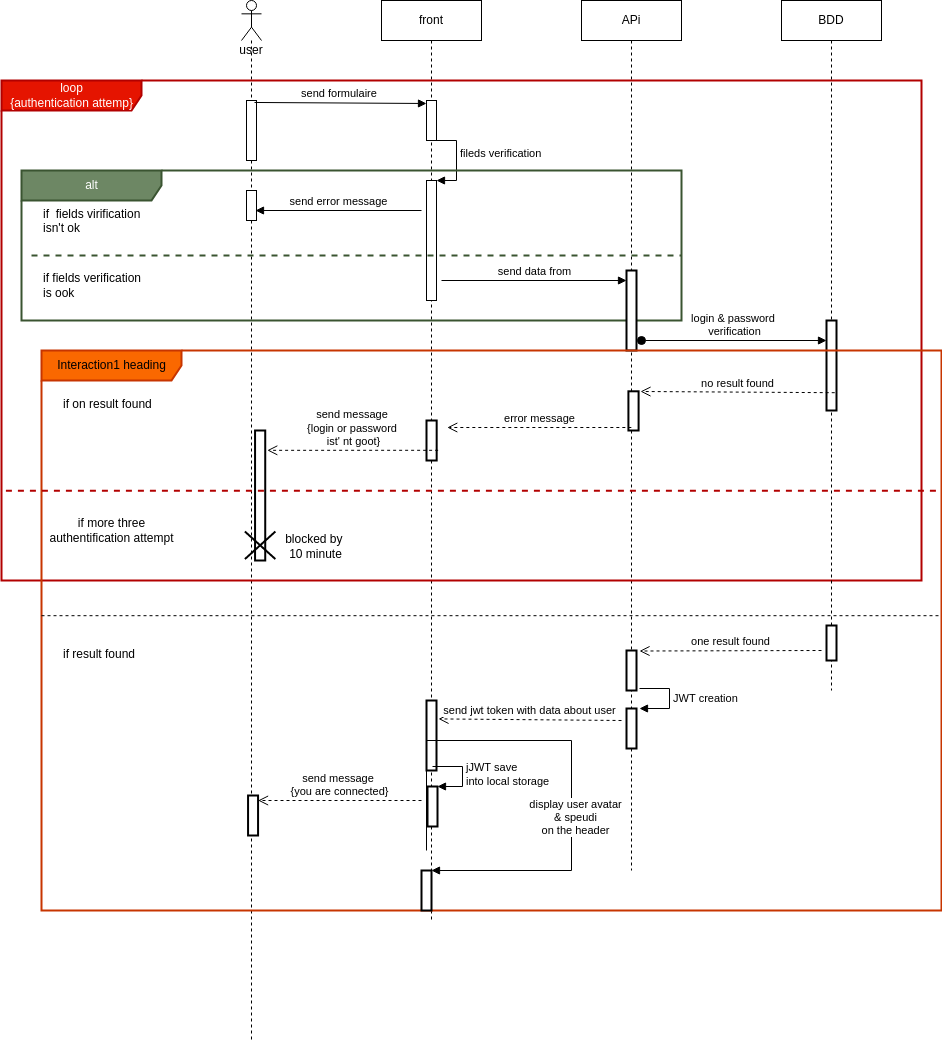

The diagram above was exported from draw.io. Its source (the exported page's mxGraphModel, read from the mxfile embedded in the PNG):
<mxGraphModel dx="1909" dy="409" grid="1" gridSize="10" guides="1" tooltips="1" connect="1" arrows="1" fold="1" page="1" pageScale="1" pageWidth="827" pageHeight="1169" math="0" shadow="0">
  <root>
    <mxCell id="0" />
    <mxCell id="1" parent="0" />
    <mxCell id="4" value="user" style="shape=umlLifeline;participant=umlActor;perimeter=lifelinePerimeter;whiteSpace=wrap;html=1;container=1;collapsible=0;recursiveResize=0;verticalAlign=top;spacingTop=36;outlineConnect=0;" parent="1" vertex="1">
      <mxGeometry x="60" y="40" width="20" height="1040" as="geometry" />
    </mxCell>
    <mxCell id="5" value="front" style="shape=umlLifeline;perimeter=lifelinePerimeter;whiteSpace=wrap;html=1;container=1;collapsible=0;recursiveResize=0;outlineConnect=0;" parent="1" vertex="1">
      <mxGeometry x="200" y="40" width="100" height="920" as="geometry" />
    </mxCell>
    <mxCell id="6" value="APi" style="shape=umlLifeline;perimeter=lifelinePerimeter;whiteSpace=wrap;html=1;container=1;collapsible=0;recursiveResize=0;outlineConnect=0;" parent="1" vertex="1">
      <mxGeometry x="400" y="40" width="100" height="870" as="geometry" />
    </mxCell>
    <mxCell id="8" value="loop&lt;br&gt;{authentication attemp}" style="shape=umlFrame;tabWidth=110;tabHeight=30;tabPosition=left;html=1;boundedLbl=1;labelInHeader=1;width=140;height=30;fillColor=#e51400;fontColor=#ffffff;strokeColor=#B20000;container=0;strokeWidth=2;" parent="1" vertex="1">
      <mxGeometry x="-180" y="120" width="920" height="500" as="geometry" />
    </mxCell>
    <mxCell id="7" value="BDD" style="shape=umlLifeline;perimeter=lifelinePerimeter;whiteSpace=wrap;html=1;container=1;collapsible=0;recursiveResize=0;outlineConnect=0;" parent="1" vertex="1">
      <mxGeometry x="600" y="40" width="100" height="690" as="geometry" />
    </mxCell>
    <mxCell id="12" value="" style="html=1;points=[];perimeter=orthogonalPerimeter;" parent="1" vertex="1">
      <mxGeometry x="65" y="140" width="10" height="60" as="geometry" />
    </mxCell>
    <mxCell id="13" value="send formulaire&amp;nbsp;" style="html=1;verticalAlign=bottom;endArrow=block;exitX=0.8;exitY=-0.017;exitDx=0;exitDy=0;exitPerimeter=0;" parent="1" edge="1">
      <mxGeometry relative="1" as="geometry">
        <mxPoint x="73" y="141.98000000000002" as="sourcePoint" />
        <mxPoint x="245" y="143" as="targetPoint" />
      </mxGeometry>
    </mxCell>
    <mxCell id="15" value="" style="html=1;points=[];perimeter=orthogonalPerimeter;" parent="1" vertex="1">
      <mxGeometry x="245" y="140" width="10" height="40" as="geometry" />
    </mxCell>
    <mxCell id="16" value="" style="html=1;points=[];perimeter=orthogonalPerimeter;" parent="1" vertex="1">
      <mxGeometry x="245" y="220" width="10" height="120" as="geometry" />
    </mxCell>
    <mxCell id="17" value="fileds verification" style="edgeStyle=orthogonalEdgeStyle;html=1;align=left;spacingLeft=2;endArrow=block;rounded=0;entryX=1;entryY=0;" parent="1" target="16" edge="1">
      <mxGeometry relative="1" as="geometry">
        <mxPoint x="260" y="180" as="sourcePoint" />
        <Array as="points">
          <mxPoint x="250" y="180" />
          <mxPoint x="275" y="180" />
          <mxPoint x="275" y="240" />
        </Array>
      </mxGeometry>
    </mxCell>
    <mxCell id="25" value="alt" style="shape=umlFrame;tabWidth=110;tabHeight=30;tabPosition=left;html=1;boundedLbl=1;labelInHeader=1;width=140;height=30;fillColor=#6d8764;fontColor=#ffffff;strokeColor=#3A5431;container=0;strokeWidth=2;" parent="1" vertex="1">
      <mxGeometry x="-160" y="210" width="660" height="150" as="geometry" />
    </mxCell>
    <mxCell id="26" value="if  fields virification&#10;isn't ok" style="text" parent="1" vertex="1">
      <mxGeometry x="-160" y="200" width="100" height="50" as="geometry">
        <mxPoint x="20" y="40" as="offset" />
      </mxGeometry>
    </mxCell>
    <mxCell id="27" value="" style="line;strokeWidth=2;dashed=1;labelPosition=center;verticalLabelPosition=bottom;align=left;verticalAlign=top;spacingLeft=20;spacingTop=15;fillColor=#6d8764;fontColor=#ffffff;strokeColor=#3A5431;" parent="1" vertex="1">
      <mxGeometry x="-150" y="290" width="650" height="10" as="geometry" />
    </mxCell>
    <mxCell id="28" value="" style="html=1;points=[];perimeter=orthogonalPerimeter;" parent="1" vertex="1">
      <mxGeometry x="65" y="230" width="10" height="30" as="geometry" />
    </mxCell>
    <mxCell id="29" value="send error message" style="html=1;verticalAlign=bottom;endArrow=block;entryX=0.9;entryY=0.667;entryDx=0;entryDy=0;entryPerimeter=0;" parent="1" target="28" edge="1">
      <mxGeometry width="80" relative="1" as="geometry">
        <mxPoint x="240" y="250" as="sourcePoint" />
        <mxPoint x="240" y="250" as="targetPoint" />
      </mxGeometry>
    </mxCell>
    <mxCell id="30" value="send data from" style="html=1;verticalAlign=bottom;endArrow=block;" parent="1" target="31" edge="1">
      <mxGeometry width="80" relative="1" as="geometry">
        <mxPoint x="260" y="320" as="sourcePoint" />
        <mxPoint x="340" y="320" as="targetPoint" />
      </mxGeometry>
    </mxCell>
    <mxCell id="31" value="" style="html=1;points=[];perimeter=orthogonalPerimeter;strokeWidth=2;" parent="1" vertex="1">
      <mxGeometry x="445" y="310" width="10" height="80" as="geometry" />
    </mxCell>
    <mxCell id="32" value="" style="html=1;points=[];perimeter=orthogonalPerimeter;strokeWidth=2;" parent="1" vertex="1">
      <mxGeometry x="645" y="360" width="10" height="90" as="geometry" />
    </mxCell>
    <mxCell id="33" value="login &amp;amp; password&amp;nbsp;&lt;br&gt;verification" style="html=1;verticalAlign=bottom;startArrow=oval;startFill=1;endArrow=block;startSize=8;" parent="1" target="32" edge="1">
      <mxGeometry width="60" relative="1" as="geometry">
        <mxPoint x="460" y="380" as="sourcePoint" />
        <mxPoint x="520" y="380" as="targetPoint" />
      </mxGeometry>
    </mxCell>
    <mxCell id="37" value="Interaction1 heading" style="shape=umlFrame;tabWidth=110;tabHeight=30;tabPosition=left;html=1;boundedLbl=1;labelInHeader=1;width=140;height=30;strokeWidth=2;fillColor=#fa6800;fontColor=#000000;strokeColor=#C73500;" parent="1" vertex="1">
      <mxGeometry x="-140" y="390" width="900" height="560" as="geometry" />
    </mxCell>
    <mxCell id="38" value="if on result found" style="text;strokeWidth=2;" parent="37" vertex="1">
      <mxGeometry width="100" height="20" relative="1" as="geometry">
        <mxPoint x="20" y="40" as="offset" />
      </mxGeometry>
    </mxCell>
    <mxCell id="39" value="if result found" style="line;strokeWidth=1;dashed=1;labelPosition=center;verticalLabelPosition=bottom;align=left;verticalAlign=top;spacingLeft=20;spacingTop=15;" parent="37" vertex="1">
      <mxGeometry y="255" width="900" height="20.4" as="geometry" />
    </mxCell>
    <mxCell id="40" value="" style="html=1;points=[];perimeter=orthogonalPerimeter;strokeWidth=2;" parent="37" vertex="1">
      <mxGeometry x="586.9152542372881" y="40.8" width="10.169491525423728" height="39.2" as="geometry" />
    </mxCell>
    <mxCell id="41" value="" style="html=1;points=[];perimeter=orthogonalPerimeter;strokeWidth=2;" parent="37" vertex="1">
      <mxGeometry x="384.9954237288136" y="70" width="10.169491525423728" height="40" as="geometry" />
    </mxCell>
    <mxCell id="42" value="" style="html=1;points=[];perimeter=orthogonalPerimeter;strokeWidth=2;" parent="37" vertex="1">
      <mxGeometry x="213.56" y="80" width="10.17" height="130" as="geometry" />
    </mxCell>
    <mxCell id="44" value="" style="shape=umlDestroy;strokeWidth=2;" parent="37" vertex="1">
      <mxGeometry x="203.38677966101693" y="181" width="30.508474576271183" height="27.6" as="geometry" />
    </mxCell>
    <mxCell id="48" value="no result found" style="html=1;verticalAlign=bottom;endArrow=open;dashed=1;endSize=8;entryX=1.188;entryY=0.005;entryDx=0;entryDy=0;entryPerimeter=0;" parent="37" target="40" edge="1">
      <mxGeometry relative="1" as="geometry">
        <mxPoint x="793.2203389830509" y="42.2" as="sourcePoint" />
        <mxPoint x="609.1525423728814" y="40.159999999999854" as="targetPoint" />
      </mxGeometry>
    </mxCell>
    <mxCell id="49" value="error message" style="html=1;verticalAlign=bottom;endArrow=open;dashed=1;endSize=8;entryX=1.4;entryY=0;entryDx=0;entryDy=0;entryPerimeter=0;" parent="37" edge="1">
      <mxGeometry relative="1" as="geometry">
        <mxPoint x="589.8305084745763" y="77" as="sourcePoint" />
        <mxPoint x="405.76271186440675" y="77" as="targetPoint" />
      </mxGeometry>
    </mxCell>
    <mxCell id="50" value="send message&amp;nbsp;&lt;br&gt;{login or password&amp;nbsp;&lt;br&gt;ist' nt goot}" style="html=1;verticalAlign=bottom;endArrow=open;dashed=1;endSize=8;entryX=1.2;entryY=0.667;entryDx=0;entryDy=0;entryPerimeter=0;" parent="37" edge="1">
      <mxGeometry relative="1" as="geometry">
        <mxPoint x="396.6101694915254" y="99.80000000000001" as="sourcePoint" />
        <mxPoint x="225.76271186440678" y="99.82040000000006" as="targetPoint" />
      </mxGeometry>
    </mxCell>
    <mxCell id="10" value="" style="line;strokeWidth=2;dashed=1;labelPosition=center;verticalLabelPosition=bottom;align=left;verticalAlign=top;spacingLeft=20;spacingTop=15;fillColor=#e51400;fontColor=#ffffff;strokeColor=#B20000;fontStyle=1" parent="37" vertex="1">
      <mxGeometry x="-35.59322033898305" y="120" width="935.593220338983" height="40.4" as="geometry" />
    </mxCell>
    <mxCell id="53" value="" style="html=1;points=[];perimeter=orthogonalPerimeter;strokeWidth=2;" parent="37" vertex="1">
      <mxGeometry x="785" y="275" width="10" height="35" as="geometry" />
    </mxCell>
    <mxCell id="54" value="" style="html=1;points=[];perimeter=orthogonalPerimeter;strokeWidth=2;" parent="37" vertex="1">
      <mxGeometry x="585" y="300" width="10" height="40" as="geometry" />
    </mxCell>
    <mxCell id="55" value="one result found" style="html=1;verticalAlign=bottom;endArrow=open;dashed=1;endSize=8;entryX=1.3;entryY=0.013;entryDx=0;entryDy=0;entryPerimeter=0;" parent="37" target="54" edge="1">
      <mxGeometry relative="1" as="geometry">
        <mxPoint x="780" y="300" as="sourcePoint" />
        <mxPoint x="700" y="300" as="targetPoint" />
      </mxGeometry>
    </mxCell>
    <mxCell id="56" value="" style="html=1;points=[];perimeter=orthogonalPerimeter;strokeWidth=2;" parent="37" vertex="1">
      <mxGeometry x="585" y="358" width="10" height="40" as="geometry" />
    </mxCell>
    <mxCell id="57" value="JWT creation" style="edgeStyle=orthogonalEdgeStyle;html=1;align=left;spacingLeft=2;endArrow=block;rounded=0;" parent="37" edge="1">
      <mxGeometry relative="1" as="geometry">
        <mxPoint x="598" y="338" as="sourcePoint" />
        <Array as="points">
          <mxPoint x="628" y="338" />
        </Array>
        <mxPoint x="598" y="358" as="targetPoint" />
      </mxGeometry>
    </mxCell>
    <mxCell id="58" value="" style="html=1;points=[];perimeter=orthogonalPerimeter;strokeWidth=2;" parent="37" vertex="1">
      <mxGeometry x="385" y="350" width="10" height="70" as="geometry" />
    </mxCell>
    <mxCell id="59" value="send jwt token with data about user" style="html=1;verticalAlign=bottom;endArrow=open;dashed=1;endSize=8;entryX=1.2;entryY=0.263;entryDx=0;entryDy=0;entryPerimeter=0;" parent="37" target="58" edge="1">
      <mxGeometry relative="1" as="geometry">
        <mxPoint x="580" y="370" as="sourcePoint" />
        <mxPoint x="500" y="370" as="targetPoint" />
      </mxGeometry>
    </mxCell>
    <mxCell id="60" value="" style="html=1;points=[];perimeter=orthogonalPerimeter;strokeWidth=2;" parent="37" vertex="1">
      <mxGeometry x="386" y="436" width="10" height="40" as="geometry" />
    </mxCell>
    <mxCell id="61" value="jJWT save&amp;nbsp;&lt;br&gt;into local storage" style="edgeStyle=orthogonalEdgeStyle;html=1;align=left;spacingLeft=2;endArrow=block;rounded=0;entryX=1;entryY=0;" parent="37" target="60" edge="1">
      <mxGeometry relative="1" as="geometry">
        <mxPoint x="391" y="416" as="sourcePoint" />
        <Array as="points">
          <mxPoint x="421" y="416" />
        </Array>
      </mxGeometry>
    </mxCell>
    <mxCell id="62" value="blocked by&amp;nbsp;&lt;br&gt;10 minute" style="text;html=1;resizable=0;autosize=1;align=center;verticalAlign=middle;points=[];fillColor=none;strokeColor=none;rounded=0;" parent="37" vertex="1">
      <mxGeometry x="233.89999999999998" y="180.99999999999994" width="80" height="30" as="geometry" />
    </mxCell>
    <mxCell id="63" value="send message&amp;nbsp;&lt;br&gt;{you are connected}" style="html=1;verticalAlign=bottom;endArrow=open;dashed=1;endSize=8;" parent="37" target="64" edge="1">
      <mxGeometry relative="1" as="geometry">
        <mxPoint x="380" y="450" as="sourcePoint" />
        <mxPoint x="300" y="450" as="targetPoint" />
      </mxGeometry>
    </mxCell>
    <mxCell id="64" value="" style="html=1;points=[];perimeter=orthogonalPerimeter;strokeWidth=2;" parent="37" vertex="1">
      <mxGeometry x="206.56" y="445" width="10" height="40" as="geometry" />
    </mxCell>
    <mxCell id="67" value="" style="html=1;points=[];perimeter=orthogonalPerimeter;strokeWidth=2;" parent="37" vertex="1">
      <mxGeometry x="380" y="520" width="10" height="40" as="geometry" />
    </mxCell>
    <mxCell id="68" value="" style="edgeStyle=orthogonalEdgeStyle;html=1;align=left;spacingLeft=2;endArrow=block;rounded=0;entryX=1;entryY=0;" parent="37" target="67" edge="1">
      <mxGeometry relative="1" as="geometry">
        <mxPoint x="385" y="500" as="sourcePoint" />
        <Array as="points">
          <mxPoint x="385" y="390" />
          <mxPoint x="530" y="390" />
          <mxPoint x="530" y="520" />
        </Array>
      </mxGeometry>
    </mxCell>
    <mxCell id="69" value="display user avatar&lt;br&gt;&amp;amp; speudi&lt;br&gt;on the header" style="edgeLabel;html=1;align=center;verticalAlign=middle;resizable=0;points=[];" parent="68" vertex="1" connectable="0">
      <mxGeometry x="0.261" y="3" relative="1" as="geometry">
        <mxPoint as="offset" />
      </mxGeometry>
    </mxCell>
    <mxCell id="72" value="if more three&lt;br&gt;authentification attempt" style="text;html=1;resizable=0;autosize=1;align=center;verticalAlign=middle;points=[];fillColor=none;strokeColor=none;rounded=0;" parent="37" vertex="1">
      <mxGeometry y="165" width="140" height="30" as="geometry" />
    </mxCell>
    <mxCell id="70" value="if fields verification&lt;br&gt;is ook" style="text;html=1;resizable=0;autosize=1;align=left;verticalAlign=middle;points=[];fillColor=none;strokeColor=none;rounded=0;" parent="1" vertex="1">
      <mxGeometry x="-140" y="310" width="110" height="30" as="geometry" />
    </mxCell>
  </root>
</mxGraphModel>